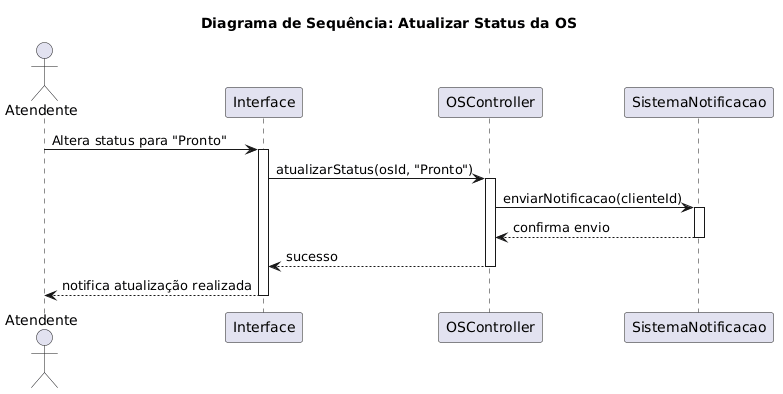

The diagram above was rendered by PlantUML. Its source (embedded in the PNG):
@startuml
title Diagrama de Sequência: Atualizar Status da OS
actor Atendente as A
participant "Interface" as UI
participant "OSController" as C
participant "SistemaNotificacao" as SN

A -> UI: Altera status para "Pronto"
activate UI
UI -> C: atualizarStatus(osId, "Pronto")
activate C
C -> SN: enviarNotificacao(clienteId)
activate SN
SN --> C: confirma envio
deactivate SN
C --> UI: sucesso
deactivate C
UI --> A: notifica atualização realizada
deactivate UI
@enduml